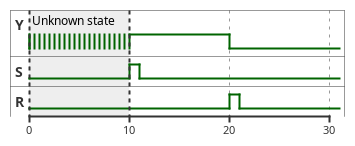

The diagram above was rendered by PlantUML. Its source (embedded in the PNG):
@startuml

scale 10 as 100 pixels

binary "Y" as Y
binary "S" as S
binary "R" as R

@0
Y is {low,high}
S is low
R is low

@10
S is high
Y is high

@11
S is low

@20
R is high
Y is low

@21
R is low

highlight 0 to 10 : Unknown state

@enduml